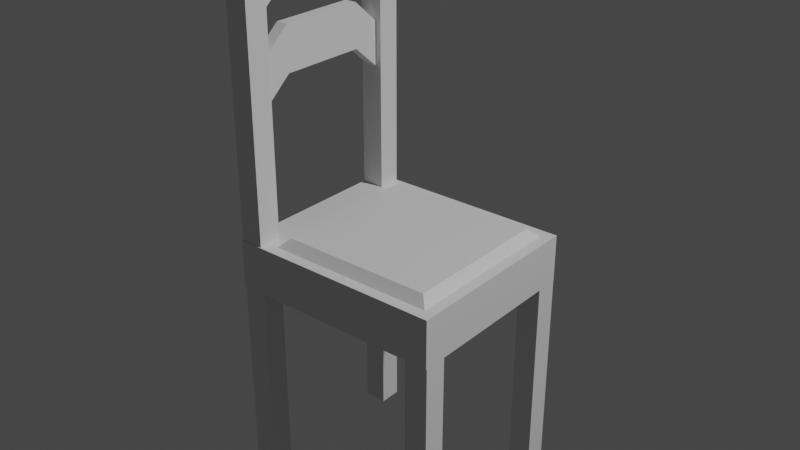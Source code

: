 # Source: chair.blend  (saved by Blender 3.4.6; exported with 4.5.12 LTS)
import bpy
from mathutils import Matrix  # noqa: F401  (used for matrix-valued properties, if any)

bpy.ops.wm.read_factory_settings(use_empty=True)
scene = bpy.context.scene
scene.name = 'Scene'

# ---- collections
col_collection = bpy.data.collections.new('Collection'); scene.collection.children.link(col_collection)

# ---- materials (node trees are filled in below, after node groups)
mat_material = bpy.data.materials.new('Material')
mat_material.alpha_threshold = 0.0
mat_material.use_transparent_shadow = False
mat_material.roughness = 0.5
mat_material.line_color = (0.0, 0.0, 0.0, 1.0)

# ---- material node trees
mat_material.use_nodes = True; mat_material.node_tree.nodes.clear()
_N = mat_material.node_tree.nodes; _L = mat_material.node_tree.links
n0 = _N.new('ShaderNodeOutputMaterial'); n0.name = 'Material Output'; n0.location = (300, 300)
n1 = _N.new('ShaderNodeBsdfPrincipled'); n1.name = 'Principled BSDF'; n1.location = (10, 300)
n1.distribution = 'GGX'
n1.subsurface_method = 'RANDOM_WALK_SKIN'
n1.inputs[3].default_value = 1.45
n1.inputs[27].default_value = (0.0, 0.0, 0.0, 1.0)
n1.inputs[28].default_value = 1.0
_L.new(n1.outputs[0], n0.inputs[0])
n0.is_active_output = True

# ---- world
world_world = bpy.data.worlds.new('World'); scene.world = world_world
world_world.use_nodes = True; world_world.node_tree.nodes.clear()
_N = world_world.node_tree.nodes; _L = world_world.node_tree.links
n0 = _N.new('ShaderNodeOutputWorld'); n0.name = 'World Output'; n0.location = (300, 300)
n1 = _N.new('ShaderNodeBackground'); n1.name = 'Background'; n1.location = (10, 300)
n1.inputs[0].default_value = (0.05088, 0.05088, 0.05088, 1.0)
_L.new(n1.outputs[0], n0.inputs[0])
n0.is_active_output = True
world_world.color = (0.05088, 0.05088, 0.05088)
world_world.use_sun_shadow = False
world_world.sun_shadow_jitter_overblur = 0.0

# ---- lights
light_light = bpy.data.lights.new('Light', 'POINT')
light_light.transmission_factor = 0.0
light_light.energy = 1000.0
light_light.shadow_soft_size = 0.1
light_light.shadow_maximum_resolution = 0.006
light_light.use_absolute_resolution = True

# ---- meshes
me_cube = bpy.data.meshes.new('Cube')
me_cube.from_pydata([(0.2053, 0.1977, 0.7093), (0.256, 0.2484, 0.564), (0.2053, -0.192, 0.7093), (0.256, -0.2427, 0.564), (-0.1844, 0.1977, 0.7093), (-0.2351, 0.2484, 0.564), (-0.1844, -0.192, 0.7093), (-0.2351, -0.2427, 0.564), (0.256, -0.2427, 0.6868), (-0.2351, -0.2427, 0.6868), (0.256, 0.2484, 0.6868), (-0.2351, 0.2484, 0.6868), (0.228, -0.2147, 0.6868), (-0.2071, -0.2147, 0.6868), (0.228, 0.2204, 0.6868), (-0.2071, 0.2204, 0.6868), (-0.2965, 0.2484, 0.564), (-0.2965, -0.2427, 0.564), (-0.2965, -0.2427, 0.6868), (-0.2965, 0.2484, 0.6868), (-0.2351, -0.2427, 0.6868), (-0.2351, 0.2484, 0.6868), (-0.2965, -0.2427, 0.6868), (-0.2965, 0.2484, 0.6868), (-0.2956, 0.1887, 0.01287), (-0.2956, 0.1887, 0.5634), (-0.2956, 0.2481, 0.01287), (-0.2956, 0.2481, 0.5634), (-0.2362, 0.1887, 0.01287), (-0.2362, 0.1887, 0.5634), (-0.2362, 0.2481, 0.01287), (-0.2362, 0.2481, 0.5634), (-0.2956, -0.2399, 0.01287), (-0.2956, -0.2399, 0.5634), (-0.2956, -0.1805, 0.01287), (-0.2956, -0.1805, 0.5634), (-0.2362, -0.2399, 0.01287), (-0.2362, -0.2399, 0.5634), (-0.2362, -0.1805, 0.01287), (-0.2362, -0.1805, 0.5634), (0.1963, 0.1887, 0.01287), (0.1963, 0.1887, 0.5634), (0.1963, 0.2481, 0.01287), (0.1963, 0.2481, 0.5634), (0.2558, 0.1887, 0.01287), (0.2558, 0.1887, 0.5634), (0.2558, 0.2481, 0.01287), (0.2558, 0.2481, 0.5634), (0.1963, -0.2399, 0.01287), (0.1963, -0.2399, 0.5634), (0.1963, -0.1805, 0.01287), (0.1963, -0.1805, 0.5634), (0.2558, -0.2399, 0.01287), (0.2558, -0.2399, 0.5634), (0.2558, -0.1805, 0.01287), (0.2558, -0.1805, 0.5634), (-0.2956, 0.1887, 0.6873), (-0.2956, 0.1887, 1.429), (-0.2956, 0.2481, 0.6873), (-0.2956, 0.2481, 1.429), (-0.2362, 0.1887, 0.6873), (-0.2362, 0.1887, 1.429), (-0.2362, 0.2481, 0.6873), (-0.2362, 0.2481, 1.429), (-0.2956, -0.2399, 0.6873), (-0.2956, -0.2399, 1.429), (-0.2956, -0.1805, 0.6873), (-0.2956, -0.1805, 1.429), (-0.2362, -0.2399, 0.6873), (-0.2362, -0.2399, 1.429), (-0.2362, -0.1805, 0.6873), (-0.2362, -0.1805, 1.429), (-0.281, -0.1839, 1.335), (-0.281, 0.1921, 1.335), (-0.281, -0.1839, 1.221), (-0.281, 0.1921, 1.221), (-0.2508, -0.1839, 1.335), (-0.2508, 0.1921, 1.335), (-0.2508, -0.1839, 1.221), (-0.2508, 0.1921, 1.221), (-0.281, -0.1087, 1.4), (-0.281, 0.1169, 1.4), (-0.281, 0.1169, 1.285), (-0.281, -0.1087, 1.285), (-0.2508, 0.1169, 1.285), (-0.2508, -0.1087, 1.285), (-0.2508, 0.1169, 1.4), (-0.2508, -0.1087, 1.4), (-0.281, -0.1839, 1.121), (-0.281, 0.1921, 1.121), (-0.281, -0.1839, 1.007), (-0.281, 0.1921, 1.007), (-0.2508, -0.1839, 1.121), (-0.2508, 0.1921, 1.121), (-0.2508, -0.1839, 1.007), (-0.2508, 0.1921, 1.007), (-0.281, -0.1087, 1.185), (-0.281, 0.1169, 1.185), (-0.281, 0.1169, 1.071), (-0.281, -0.1087, 1.071), (-0.2508, 0.1169, 1.071), (-0.2508, -0.1087, 1.071), (-0.2508, 0.1169, 1.185), (-0.2508, -0.1087, 1.185)], [], [(0, 4, 6, 2), (3, 8, 9, 7), (5, 7, 17, 16), (5, 1, 3, 7), (1, 10, 8, 3), (5, 11, 10, 1), (12, 13, 9, 8), (14, 12, 8, 10), (13, 15, 11, 9), (15, 14, 10, 11), (2, 6, 13, 12), (0, 2, 12, 14), (6, 4, 15, 13), (4, 0, 14, 15), (17, 18, 19, 16), (11, 19, 23, 21), (11, 5, 16, 19), (7, 9, 18, 17), (20, 21, 23, 22), (18, 9, 20, 22), (9, 11, 21, 20), (19, 18, 22, 23), (24, 25, 27, 26), (26, 27, 31, 30), (30, 31, 29, 28), (28, 29, 25, 24), (26, 30, 28, 24), (31, 27, 25, 29), (32, 33, 35, 34), (34, 35, 39, 38), (38, 39, 37, 36), (36, 37, 33, 32), (34, 38, 36, 32), (39, 35, 33, 37), (40, 41, 43, 42), (42, 43, 47, 46), (46, 47, 45, 44), (44, 45, 41, 40), (42, 46, 44, 40), (47, 43, 41, 45), (48, 49, 51, 50), (50, 51, 55, 54), (54, 55, 53, 52), (52, 53, 49, 48), (50, 54, 52, 48), (55, 51, 49, 53), (56, 57, 59, 58), (58, 59, 63, 62), (62, 63, 61, 60), (60, 61, 57, 56), (58, 62, 60, 56), (63, 59, 57, 61), (64, 65, 67, 66), (66, 67, 71, 70), (70, 71, 69, 68), (68, 69, 65, 64), (66, 70, 68, 64), (71, 67, 65, 69), (81, 73, 75, 82), (82, 75, 79, 84), (84, 79, 77, 86), (86, 77, 73, 81), (74, 78, 76, 72), (79, 75, 73, 77), (76, 87, 80, 72), (87, 86, 81, 80), (78, 85, 87, 76), (85, 84, 86, 87), (74, 83, 85, 78), (83, 82, 84, 85), (72, 80, 83, 74), (80, 81, 82, 83), (97, 89, 91, 98), (98, 91, 95, 100), (100, 95, 93, 102), (102, 93, 89, 97), (90, 94, 92, 88), (95, 91, 89, 93), (92, 103, 96, 88), (103, 102, 97, 96), (94, 101, 103, 92), (101, 100, 102, 103), (90, 99, 101, 94), (99, 98, 100, 101), (88, 96, 99, 90), (96, 97, 98, 99)])
_uv = me_cube.uv_layers.new(name='UVMap')
_uv.uv.foreach_set('vector', [0.6508, 0.5258, 0.8492, 0.5258, 0.8492, 0.7242, 0.6508, 0.7242, 0.375, 0.75, 0.625, 0.75, 0.625, 1.0, 0.375, 1.0, 0.125, 0.5, 0.125, 0.75, 0.125, 0.75, 0.125, 0.5, 0.125, 0.5, 0.375, 0.5, 0.375, 0.75, 0.125, 0.75, 0.375, 0.5, 0.625, 0.5, 0.625, 0.75, 0.375, 0.75, 0.375, 0.25, 0.625, 0.25, 0.625, 0.5, 0.375, 0.5, 0.6393, 0.7357, 0.8607, 0.7357, 0.875, 0.75, 0.625, 0.75, 0.6393, 0.5143, 0.6393, 0.7357, 0.625, 0.75, 0.625, 0.5, 0.8607, 0.7357, 0.8607, 0.5143, 0.875, 0.5, 0.875, 0.75, 0.8607, 0.5143, 0.6393, 0.5143, 0.625, 0.5, 0.875, 0.5, 0.6508, 0.7242, 0.8492, 0.7242, 0.8607, 0.7357, 0.6393, 0.7357, 0.6508, 0.5258, 0.6508, 0.7242, 0.6393, 0.7357, 0.6393, 0.5143, 0.8492, 0.7242, 0.8492, 0.5258, 0.8607, 0.5143, 0.8607, 0.7357, 0.8492, 0.5258, 0.6508, 0.5258, 0.6393, 0.5143, 0.8607, 0.5143, 0.375, 0.0, 0.625, 0.0, 0.625, 0.25, 0.375, 0.25, 0.625, 0.25, 0.625, 0.25, 0.625, 0.25, 0.625, 0.25, 0.625, 0.25, 0.375, 0.25, 0.375, 0.25, 0.625, 0.25, 0.375, 1.0, 0.625, 1.0, 0.625, 1.0, 0.375, 1.0, 0.875, 0.75, 0.875, 0.5, 0.875, 0.5, 0.875, 0.75, 0.625, 1.0, 0.625, 1.0, 0.625, 1.0, 0.625, 1.0, 0.875, 0.75, 0.875, 0.5, 0.875, 0.5, 0.875, 0.75, 0.625, 0.25, 0.625, 0.0, 0.625, 0.0, 0.625, 0.25, 0.375, 0.0, 0.625, 0.0, 0.625, 0.25, 0.375, 0.25, 0.375, 0.25, 0.625, 0.25, 0.625, 0.5, 0.375, 0.5, 0.375, 0.5, 0.625, 0.5, 0.625, 0.75, 0.375, 0.75, 0.375, 0.75, 0.625, 0.75, 0.625, 1.0, 0.375, 1.0, 0.125, 0.5, 0.375, 0.5, 0.375, 0.75, 0.125, 0.75, 0.625, 0.5, 0.875, 0.5, 0.875, 0.75, 0.625, 0.75, 0.375, 0.0, 0.625, 0.0, 0.625, 0.25, 0.375, 0.25, 0.375, 0.25, 0.625, 0.25, 0.625, 0.5, 0.375, 0.5, 0.375, 0.5, 0.625, 0.5, 0.625, 0.75, 0.375, 0.75, 0.375, 0.75, 0.625, 0.75, 0.625, 1.0, 0.375, 1.0, 0.125, 0.5, 0.375, 0.5, 0.375, 0.75, 0.125, 0.75, 0.625, 0.5, 0.875, 0.5, 0.875, 0.75, 0.625, 0.75, 0.375, 0.0, 0.625, 0.0, 0.625, 0.25, 0.375, 0.25, 0.375, 0.25, 0.625, 0.25, 0.625, 0.5, 0.375, 0.5, 0.375, 0.5, 0.625, 0.5, 0.625, 0.75, 0.375, 0.75, 0.375, 0.75, 0.625, 0.75, 0.625, 1.0, 0.375, 1.0, 0.125, 0.5, 0.375, 0.5, 0.375, 0.75, 0.125, 0.75, 0.625, 0.5, 0.875, 0.5, 0.875, 0.75, 0.625, 0.75, 0.375, 0.0, 0.625, 0.0, 0.625, 0.25, 0.375, 0.25, 0.375, 0.25, 0.625, 0.25, 0.625, 0.5, 0.375, 0.5, 0.375, 0.5, 0.625, 0.5, 0.625, 0.75, 0.375, 0.75, 0.375, 0.75, 0.625, 0.75, 0.625, 1.0, 0.375, 1.0, 0.125, 0.5, 0.375, 0.5, 0.375, 0.75, 0.125, 0.75, 0.625, 0.5, 0.875, 0.5, 0.875, 0.75, 0.625, 0.75, 0.375, 0.0, 0.625, 0.0, 0.625, 0.25, 0.375, 0.25, 0.375, 0.25, 0.625, 0.25, 0.625, 0.5, 0.375, 0.5, 0.375, 0.5, 0.625, 0.5, 0.625, 0.75, 0.375, 0.75, 0.375, 0.75, 0.625, 0.75, 0.625, 1.0, 0.375, 1.0, 0.125, 0.5, 0.375, 0.5, 0.375, 0.75, 0.125, 0.75, 0.625, 0.5, 0.875, 0.5, 0.875, 0.75, 0.625, 0.75, 0.375, 0.0, 0.625, 0.0, 0.625, 0.25, 0.375, 0.25, 0.375, 0.25, 0.625, 0.25, 0.625, 0.5, 0.375, 0.5, 0.375, 0.5, 0.625, 0.5, 0.625, 0.75, 0.375, 0.75, 0.375, 0.75, 0.625, 0.75, 0.625, 1.0, 0.375, 1.0, 0.125, 0.5, 0.375, 0.5, 0.375, 0.75, 0.125, 0.75, 0.625, 0.5, 0.875, 0.5, 0.875, 0.75, 0.625, 0.75, 0.5417, 0.0, 0.625, 0.0, 0.625, 0.25, 0.5417, 0.25, 0.5417, 0.25, 0.625, 0.25, 0.625, 0.5, 0.5417, 0.5, 0.5417, 0.5, 0.625, 0.5, 0.625, 0.75, 0.5417, 0.75, 0.5417, 0.75, 0.625, 0.75, 0.625, 1.0, 0.5417, 1.0, 0.125, 0.5, 0.375, 0.5, 0.375, 0.75, 0.125, 0.75, 0.625, 0.5, 0.875, 0.5, 0.875, 0.75, 0.625, 0.75, 0.375, 0.75, 0.4583, 0.75, 0.4583, 1.0, 0.375, 1.0, 0.4583, 0.75, 0.5417, 0.75, 0.5417, 1.0, 0.4583, 1.0, 0.375, 0.5, 0.4583, 0.5, 0.4583, 0.75, 0.375, 0.75, 0.4583, 0.5, 0.5417, 0.5, 0.5417, 0.75, 0.4583, 0.75, 0.375, 0.25, 0.4583, 0.25, 0.4583, 0.5, 0.375, 0.5, 0.4583, 0.25, 0.5417, 0.25, 0.5417, 0.5, 0.4583, 0.5, 0.375, 0.0, 0.4583, 0.0, 0.4583, 0.25, 0.375, 0.25, 0.4583, 0.0, 0.5417, 0.0, 0.5417, 0.25, 0.4583, 0.25, 0.5417, 0.0, 0.625, 0.0, 0.625, 0.25, 0.5417, 0.25, 0.5417, 0.25, 0.625, 0.25, 0.625, 0.5, 0.5417, 0.5, 0.5417, 0.5, 0.625, 0.5, 0.625, 0.75, 0.5417, 0.75, 0.5417, 0.75, 0.625, 0.75, 0.625, 1.0, 0.5417, 1.0, 0.125, 0.5, 0.375, 0.5, 0.375, 0.75, 0.125, 0.75, 0.625, 0.5, 0.875, 0.5, 0.875, 0.75, 0.625, 0.75, 0.375, 0.75, 0.4583, 0.75, 0.4583, 1.0, 0.375, 1.0, 0.4583, 0.75, 0.5417, 0.75, 0.5417, 1.0, 0.4583, 1.0, 0.375, 0.5, 0.4583, 0.5, 0.4583, 0.75, 0.375, 0.75, 0.4583, 0.5, 0.5417, 0.5, 0.5417, 0.75, 0.4583, 0.75, 0.375, 0.25, 0.4583, 0.25, 0.4583, 0.5, 0.375, 0.5, 0.4583, 0.25, 0.5417, 0.25, 0.5417, 0.5, 0.4583, 0.5, 0.375, 0.0, 0.4583, 0.0, 0.4583, 0.25, 0.375, 0.25, 0.4583, 0.0, 0.5417, 0.0, 0.5417, 0.25, 0.4583, 0.25])
me_cube.materials.append(mat_material)
me_cube.use_mirror_vertex_groups = False
me_cube.update()

# ---- objects
ob_cube = bpy.data.objects.new('Cube', me_cube)
ob_light = bpy.data.objects.new('Light', light_light)

# ---- transforms, parenting, visibility, modifiers, constraints
ob_cube.location = (0.0, 0.0, 0.0)
ob_cube.lock_rotations_4d = False
ob_cube.empty_display_type = 'ARROWS'
ob_cube.lineart.crease_threshold = 0.0
ob_light.location = (4.076, 1.005, 5.904)
ob_light.rotation_euler = (0.6503, 0.05522, 1.866)
ob_light.lock_rotations_4d = False
ob_light.empty_display_type = 'ARROWS'
ob_light.color = (0.0, 0.0, 0.0, 0.0)
ob_light.lineart.crease_threshold = 0.0

# ---- collection membership
col_collection.objects.link(ob_cube)
col_collection.objects.link(ob_light)

# ---- scene / render settings (as saved in the file)
scene.frame_start = 1; scene.frame_end = 250; scene.frame_set(1)
scene.render.engine = 'BLENDER_EEVEE_NEXT'
scene.cycles.sampling_pattern = 'TABULATED_SOBOL'
scene.cycles.use_light_tree = False
scene.view_settings.view_transform = 'Filmic'
bpy.context.view_layer.update()

# ---- added for rendering (the .blend has no active camera): camera
cam_auto = bpy.data.cameras.new('AutoCamera')
cam_auto.lens = 50.0
cam_auto.sensor_width = 36.0
cam_auto.clip_end = 1000.0
ob_auto_camera = bpy.data.objects.new('AutoCamera', cam_auto)
scene.collection.objects.link(ob_auto_camera)
ob_auto_camera.location = (1.45767, -1.77062, 1.90322)
ob_auto_camera.rotation_euler = (1.09748, -7.21219e-08, 0.694738)
scene.camera = ob_auto_camera
bpy.context.view_layer.update()
